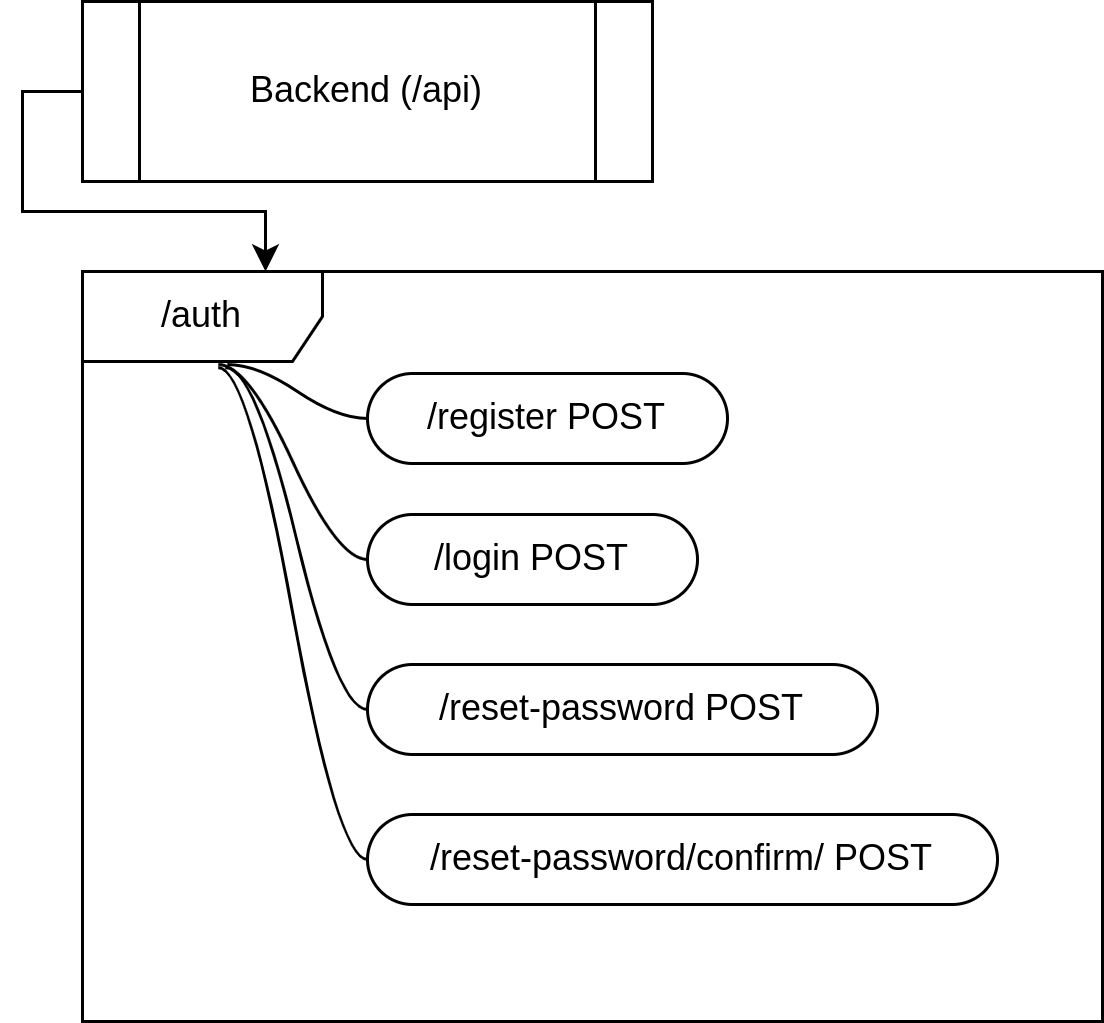

The diagram above was exported from draw.io. Its source (the exported page's mxGraphModel, read from the mxfile embedded in the PNG):
<mxGraphModel dx="880" dy="526" grid="1" gridSize="10" guides="1" tooltips="1" connect="1" arrows="1" fold="1" page="1" pageScale="1" pageWidth="850" pageHeight="1100" math="0" shadow="0">
  <root>
    <mxCell id="FGiWNmGl4hjg8Q4oe6OJ-0" />
    <mxCell id="FGiWNmGl4hjg8Q4oe6OJ-1" parent="FGiWNmGl4hjg8Q4oe6OJ-0" />
    <mxCell id="FGiWNmGl4hjg8Q4oe6OJ-2" style="edgeStyle=orthogonalEdgeStyle;rounded=0;orthogonalLoop=1;jettySize=auto;html=1;exitX=0;exitY=0.5;exitDx=0;exitDy=0;" parent="FGiWNmGl4hjg8Q4oe6OJ-1" source="FGiWNmGl4hjg8Q4oe6OJ-4" edge="1">
      <mxGeometry relative="1" as="geometry">
        <mxPoint x="161" y="110" as="targetPoint" />
        <Array as="points">
          <mxPoint x="80" y="50" />
          <mxPoint x="80" y="90" />
          <mxPoint x="161" y="90" />
        </Array>
      </mxGeometry>
    </mxCell>
    <mxCell id="FGiWNmGl4hjg8Q4oe6OJ-4" value="Backend (/api)" style="shape=process;whiteSpace=wrap;html=1;backgroundOutline=1;" parent="FGiWNmGl4hjg8Q4oe6OJ-1" vertex="1">
      <mxGeometry x="100" y="20" width="190" height="60" as="geometry" />
    </mxCell>
    <mxCell id="FGiWNmGl4hjg8Q4oe6OJ-5" value="/auth" style="shape=umlFrame;whiteSpace=wrap;html=1;pointerEvents=0;width=80;height=30;" parent="FGiWNmGl4hjg8Q4oe6OJ-1" vertex="1">
      <mxGeometry x="100" y="110" width="340" height="250" as="geometry" />
    </mxCell>
    <mxCell id="OlMU-27O4pFaStpiFiie-5" value="/register POST" style="whiteSpace=wrap;html=1;rounded=1;arcSize=50;align=center;verticalAlign=middle;strokeWidth=1;autosize=1;spacing=4;treeFolding=1;treeMoving=1;newEdgeStyle={&quot;edgeStyle&quot;:&quot;entityRelationEdgeStyle&quot;,&quot;startArrow&quot;:&quot;none&quot;,&quot;endArrow&quot;:&quot;none&quot;,&quot;segment&quot;:10,&quot;curved&quot;:1,&quot;sourcePerimeterSpacing&quot;:0,&quot;targetPerimeterSpacing&quot;:0};" parent="FGiWNmGl4hjg8Q4oe6OJ-1" vertex="1">
      <mxGeometry x="195" y="144" width="120" height="30" as="geometry" />
    </mxCell>
    <mxCell id="OlMU-27O4pFaStpiFiie-6" value="" style="edgeStyle=entityRelationEdgeStyle;startArrow=none;endArrow=none;segment=10;curved=1;sourcePerimeterSpacing=0;targetPerimeterSpacing=0;rounded=0;exitX=0.142;exitY=0.124;exitDx=0;exitDy=0;exitPerimeter=0;" parent="FGiWNmGl4hjg8Q4oe6OJ-1" source="FGiWNmGl4hjg8Q4oe6OJ-5" target="OlMU-27O4pFaStpiFiie-5" edge="1">
      <mxGeometry relative="1" as="geometry">
        <mxPoint x="150" y="140" as="sourcePoint" />
      </mxGeometry>
    </mxCell>
    <mxCell id="OlMU-27O4pFaStpiFiie-7" value="/login POST" style="whiteSpace=wrap;html=1;rounded=1;arcSize=50;align=center;verticalAlign=middle;strokeWidth=1;autosize=1;spacing=4;treeFolding=1;treeMoving=1;newEdgeStyle={&quot;edgeStyle&quot;:&quot;entityRelationEdgeStyle&quot;,&quot;startArrow&quot;:&quot;none&quot;,&quot;endArrow&quot;:&quot;none&quot;,&quot;segment&quot;:10,&quot;curved&quot;:1,&quot;sourcePerimeterSpacing&quot;:0,&quot;targetPerimeterSpacing&quot;:0};" parent="FGiWNmGl4hjg8Q4oe6OJ-1" vertex="1">
      <mxGeometry x="195" y="191" width="110" height="30" as="geometry" />
    </mxCell>
    <mxCell id="OlMU-27O4pFaStpiFiie-8" value="" style="edgeStyle=entityRelationEdgeStyle;startArrow=none;endArrow=none;segment=10;curved=1;sourcePerimeterSpacing=0;targetPerimeterSpacing=0;rounded=0;exitX=0.133;exitY=0.124;exitDx=0;exitDy=0;exitPerimeter=0;" parent="FGiWNmGl4hjg8Q4oe6OJ-1" source="FGiWNmGl4hjg8Q4oe6OJ-5" target="OlMU-27O4pFaStpiFiie-7" edge="1">
      <mxGeometry relative="1" as="geometry">
        <mxPoint x="143" y="190" as="sourcePoint" />
      </mxGeometry>
    </mxCell>
    <mxCell id="OlMU-27O4pFaStpiFiie-9" value="/reset-password POST" style="whiteSpace=wrap;html=1;rounded=1;arcSize=50;align=center;verticalAlign=middle;strokeWidth=1;autosize=1;spacing=4;treeFolding=1;treeMoving=1;newEdgeStyle={&quot;edgeStyle&quot;:&quot;entityRelationEdgeStyle&quot;,&quot;startArrow&quot;:&quot;none&quot;,&quot;endArrow&quot;:&quot;none&quot;,&quot;segment&quot;:10,&quot;curved&quot;:1,&quot;sourcePerimeterSpacing&quot;:0,&quot;targetPerimeterSpacing&quot;:0};" parent="FGiWNmGl4hjg8Q4oe6OJ-1" vertex="1">
      <mxGeometry x="195" y="241" width="170" height="30" as="geometry" />
    </mxCell>
    <mxCell id="OlMU-27O4pFaStpiFiie-10" value="" style="edgeStyle=entityRelationEdgeStyle;startArrow=none;endArrow=none;segment=10;curved=1;sourcePerimeterSpacing=0;targetPerimeterSpacing=0;rounded=0;exitX=0.14;exitY=0.128;exitDx=0;exitDy=0;exitPerimeter=0;" parent="FGiWNmGl4hjg8Q4oe6OJ-1" source="FGiWNmGl4hjg8Q4oe6OJ-5" target="OlMU-27O4pFaStpiFiie-9" edge="1">
      <mxGeometry relative="1" as="geometry">
        <mxPoint x="140" y="140" as="sourcePoint" />
      </mxGeometry>
    </mxCell>
    <mxCell id="OlMU-27O4pFaStpiFiie-11" value="/reset-password/confirm/ POST" style="whiteSpace=wrap;html=1;rounded=1;arcSize=50;align=center;verticalAlign=middle;strokeWidth=1;autosize=1;spacing=4;treeFolding=1;treeMoving=1;newEdgeStyle={&quot;edgeStyle&quot;:&quot;entityRelationEdgeStyle&quot;,&quot;startArrow&quot;:&quot;none&quot;,&quot;endArrow&quot;:&quot;none&quot;,&quot;segment&quot;:10,&quot;curved&quot;:1,&quot;sourcePerimeterSpacing&quot;:0,&quot;targetPerimeterSpacing&quot;:0};" parent="FGiWNmGl4hjg8Q4oe6OJ-1" vertex="1">
      <mxGeometry x="195" y="291" width="210" height="30" as="geometry" />
    </mxCell>
    <mxCell id="OlMU-27O4pFaStpiFiie-12" value="" style="edgeStyle=entityRelationEdgeStyle;startArrow=none;endArrow=none;segment=10;curved=1;sourcePerimeterSpacing=0;targetPerimeterSpacing=0;rounded=0;exitX=0.133;exitY=0.128;exitDx=0;exitDy=0;exitPerimeter=0;" parent="FGiWNmGl4hjg8Q4oe6OJ-1" source="FGiWNmGl4hjg8Q4oe6OJ-5" target="OlMU-27O4pFaStpiFiie-11" edge="1">
      <mxGeometry relative="1" as="geometry">
        <mxPoint x="143" y="290" as="sourcePoint" />
      </mxGeometry>
    </mxCell>
  </root>
</mxGraphModel>